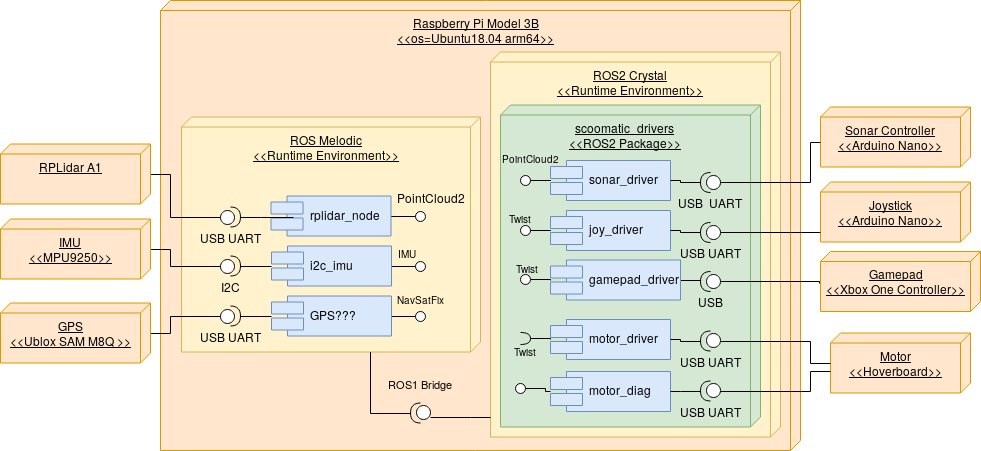

The diagram above was exported from draw.io. Its source (the exported page's mxGraphModel, read from the mxfile embedded in the PNG):
<mxGraphModel dx="2034" dy="1129" grid="1" gridSize="10" guides="1" tooltips="1" connect="1" arrows="1" fold="1" page="1" pageScale="1" pageWidth="827" pageHeight="1169" math="0" shadow="0">
  <root>
    <mxCell id="0" />
    <mxCell id="1" parent="0" />
    <mxCell id="WJ40XUZLBjvHglYCcgjx-1" value="&lt;div align=&quot;center&quot;&gt;Raspberry Pi Model 3B&lt;/div&gt;&lt;div align=&quot;center&quot;&gt;&amp;lt;&amp;lt;os=Ubuntu18.04 arm64&amp;gt;&amp;gt;&lt;br&gt;&lt;/div&gt;&lt;div align=&quot;center&quot;&gt;&lt;br&gt;&lt;/div&gt;" style="verticalAlign=top;align=center;spacingTop=8;spacingLeft=2;spacingRight=12;shape=cube;size=10;direction=south;fontStyle=4;html=1;fillColor=#ffe6cc;strokeColor=#d79b00;" parent="1" vertex="1">
      <mxGeometry x="180" y="45" width="640" height="450" as="geometry" />
    </mxCell>
    <mxCell id="WJ40XUZLBjvHglYCcgjx-18" value="&lt;div align=&quot;center&quot;&gt;ROS2 Crystal&lt;br&gt;&lt;/div&gt;&lt;div align=&quot;center&quot;&gt;&amp;lt;&amp;lt;Runtime Environment&amp;gt;&amp;gt;&lt;br&gt;&lt;/div&gt;" style="verticalAlign=top;align=center;spacingTop=8;spacingLeft=2;spacingRight=12;shape=cube;size=10;direction=south;fontStyle=4;html=1;fillColor=#fff2cc;strokeColor=#d6b656;" parent="1" vertex="1">
      <mxGeometry x="510" y="96.5" width="290" height="385" as="geometry" />
    </mxCell>
    <mxCell id="WJ40XUZLBjvHglYCcgjx-20" value="&lt;div align=&quot;center&quot;&gt;scoomatic_drivers&lt;br&gt;&lt;/div&gt;&lt;div align=&quot;center&quot;&gt;&amp;lt;&amp;lt;ROS2 Package&amp;gt;&amp;gt;&lt;br&gt;&lt;/div&gt;" style="verticalAlign=top;align=center;spacingTop=8;spacingLeft=2;spacingRight=12;shape=cube;size=10;direction=south;fontStyle=4;html=1;fillColor=#d5e8d4;strokeColor=#82b366;" parent="1" vertex="1">
      <mxGeometry x="520" y="149.5" width="260" height="322" as="geometry" />
    </mxCell>
    <mxCell id="WJ40XUZLBjvHglYCcgjx-2" value="&lt;div align=&quot;center&quot;&gt;ROS Melodic&lt;br&gt;&lt;/div&gt;&lt;div align=&quot;center&quot;&gt;&amp;lt;&amp;lt;Runtime Environment&amp;gt;&amp;gt;&lt;br&gt;&lt;/div&gt;" style="verticalAlign=top;align=center;spacingTop=8;spacingLeft=2;spacingRight=12;shape=cube;size=10;direction=south;fontStyle=4;html=1;fillColor=#fff2cc;strokeColor=#d6b656;" parent="1" vertex="1">
      <mxGeometry x="201" y="161.5" width="299" height="235" as="geometry" />
    </mxCell>
    <mxCell id="WJ40XUZLBjvHglYCcgjx-63" style="edgeStyle=orthogonalEdgeStyle;rounded=0;orthogonalLoop=1;jettySize=auto;html=1;entryX=0;entryY=0.5;entryDx=0;entryDy=0;entryPerimeter=0;labelBackgroundColor=none;endArrow=none;endFill=0;" parent="1" source="WJ40XUZLBjvHglYCcgjx-3" target="WJ40XUZLBjvHglYCcgjx-35" edge="1">
      <mxGeometry relative="1" as="geometry">
        <Array as="points">
          <mxPoint x="190" y="218.5" />
          <mxPoint x="190" y="261.5" />
        </Array>
      </mxGeometry>
    </mxCell>
    <mxCell id="WJ40XUZLBjvHglYCcgjx-3" value="RPLidar A1" style="verticalAlign=top;align=center;spacingTop=8;spacingLeft=2;spacingRight=12;shape=cube;size=10;direction=south;fontStyle=4;html=1;fillColor=#ffe6cc;strokeColor=#d79b00;" parent="1" vertex="1">
      <mxGeometry x="20" y="188.5" width="150" height="60" as="geometry" />
    </mxCell>
    <mxCell id="WJ40XUZLBjvHglYCcgjx-4" value="&lt;div&gt;Joystick&lt;/div&gt;&lt;div&gt;&amp;lt;&amp;lt;Arduino Nano&amp;gt;&amp;gt;&lt;br&gt;&lt;/div&gt;" style="verticalAlign=top;align=center;spacingTop=8;spacingLeft=2;spacingRight=12;shape=cube;size=10;direction=south;fontStyle=4;html=1;fillColor=#ffe6cc;strokeColor=#d79b00;" parent="1" vertex="1">
      <mxGeometry x="840" y="226.5" width="150" height="60" as="geometry" />
    </mxCell>
    <mxCell id="WJ40XUZLBjvHglYCcgjx-5" value="&lt;div&gt;Sonar Controller&lt;/div&gt;&lt;div&gt;&amp;lt;&amp;lt;Arduino Nano&amp;gt;&amp;gt;&lt;br&gt;&lt;/div&gt;" style="verticalAlign=top;align=center;spacingTop=8;spacingLeft=2;spacingRight=12;shape=cube;size=10;direction=south;fontStyle=4;html=1;fillColor=#ffe6cc;strokeColor=#d79b00;" parent="1" vertex="1">
      <mxGeometry x="840" y="151.5" width="150" height="60" as="geometry" />
    </mxCell>
    <mxCell id="WJ40XUZLBjvHglYCcgjx-62" style="edgeStyle=orthogonalEdgeStyle;rounded=0;orthogonalLoop=1;jettySize=auto;html=1;labelBackgroundColor=none;endArrow=none;endFill=0;" parent="1" source="WJ40XUZLBjvHglYCcgjx-6" target="WJ40XUZLBjvHglYCcgjx-36" edge="1">
      <mxGeometry relative="1" as="geometry">
        <Array as="points">
          <mxPoint x="190" y="293.5" />
          <mxPoint x="190" y="310.5" />
        </Array>
      </mxGeometry>
    </mxCell>
    <mxCell id="WJ40XUZLBjvHglYCcgjx-6" value="&lt;div&gt;IMU&lt;br&gt;&lt;/div&gt;&lt;div&gt;&amp;lt;&amp;lt;MPU9250&amp;gt;&amp;gt;&lt;br&gt;&lt;/div&gt;" style="verticalAlign=top;align=center;spacingTop=8;spacingLeft=2;spacingRight=12;shape=cube;size=10;direction=south;fontStyle=4;html=1;fillColor=#ffe6cc;strokeColor=#d79b00;" parent="1" vertex="1">
      <mxGeometry x="20" y="263.5" width="150" height="60" as="geometry" />
    </mxCell>
    <mxCell id="WJ40XUZLBjvHglYCcgjx-7" value="&lt;div&gt;Gamepad&lt;/div&gt;&lt;div&gt;&amp;lt;&amp;lt;Xbox One Controller&amp;gt;&amp;gt;&lt;br&gt;&lt;/div&gt;" style="verticalAlign=top;align=center;spacingTop=8;spacingLeft=2;spacingRight=12;shape=cube;size=10;direction=south;fontStyle=4;html=1;fillColor=#ffe6cc;strokeColor=#d79b00;" parent="1" vertex="1">
      <mxGeometry x="840" y="296" width="160" height="60" as="geometry" />
    </mxCell>
    <mxCell id="WJ40XUZLBjvHglYCcgjx-55" style="edgeStyle=orthogonalEdgeStyle;rounded=0;orthogonalLoop=1;jettySize=auto;html=1;labelBackgroundColor=none;endArrow=none;endFill=0;" parent="1" source="WJ40XUZLBjvHglYCcgjx-10" target="WJ40XUZLBjvHglYCcgjx-52" edge="1">
      <mxGeometry relative="1" as="geometry" />
    </mxCell>
    <mxCell id="WJ40XUZLBjvHglYCcgjx-64" value="PointCloud2" style="text;html=1;resizable=0;points=[];align=center;verticalAlign=middle;labelBackgroundColor=none;" parent="WJ40XUZLBjvHglYCcgjx-55" vertex="1" connectable="0">
      <mxGeometry x="0.176" y="-1" relative="1" as="geometry">
        <mxPoint x="32" y="-19" as="offset" />
      </mxGeometry>
    </mxCell>
    <mxCell id="WJ40XUZLBjvHglYCcgjx-10" value="rplidar_node" style="shape=component;align=left;spacingLeft=36;fillColor=#dae8fc;strokeColor=#6c8ebf;" parent="1" vertex="1">
      <mxGeometry x="290.5" y="240.5" width="120" height="40" as="geometry" />
    </mxCell>
    <mxCell id="WJ40XUZLBjvHglYCcgjx-56" style="edgeStyle=orthogonalEdgeStyle;rounded=0;orthogonalLoop=1;jettySize=auto;html=1;labelBackgroundColor=none;endArrow=none;endFill=0;" parent="1" source="WJ40XUZLBjvHglYCcgjx-12" target="WJ40XUZLBjvHglYCcgjx-53" edge="1">
      <mxGeometry relative="1" as="geometry" />
    </mxCell>
    <mxCell id="WJ40XUZLBjvHglYCcgjx-65" value="IMU" style="text;html=1;resizable=0;points=[];align=center;verticalAlign=middle;labelBackgroundColor=none;fontSize=10;" parent="WJ40XUZLBjvHglYCcgjx-56" vertex="1" connectable="0">
      <mxGeometry x="0.3485" relative="1" as="geometry">
        <mxPoint x="9.5" y="-15" as="offset" />
      </mxGeometry>
    </mxCell>
    <mxCell id="WJ40XUZLBjvHglYCcgjx-12" value="i2c_imu " style="shape=component;align=left;spacingLeft=36;fillColor=#dae8fc;strokeColor=#6c8ebf;" parent="1" vertex="1">
      <mxGeometry x="291" y="290.5" width="120" height="40" as="geometry" />
    </mxCell>
    <mxCell id="WJ40XUZLBjvHglYCcgjx-57" style="edgeStyle=orthogonalEdgeStyle;rounded=0;orthogonalLoop=1;jettySize=auto;html=1;labelBackgroundColor=none;endArrow=none;endFill=0;" parent="1" source="WJ40XUZLBjvHglYCcgjx-15" target="WJ40XUZLBjvHglYCcgjx-54" edge="1">
      <mxGeometry relative="1" as="geometry" />
    </mxCell>
    <mxCell id="WJ40XUZLBjvHglYCcgjx-66" value="NavSatFix" style="text;html=1;resizable=0;points=[];align=center;verticalAlign=middle;labelBackgroundColor=none;fontSize=10;" parent="WJ40XUZLBjvHglYCcgjx-57" vertex="1" connectable="0">
      <mxGeometry x="0.197" y="-1" relative="1" as="geometry">
        <mxPoint x="22.5" y="-18" as="offset" />
      </mxGeometry>
    </mxCell>
    <mxCell id="WJ40XUZLBjvHglYCcgjx-15" value="GPS???" style="shape=component;align=left;spacingLeft=36;fillColor=#dae8fc;strokeColor=#6c8ebf;" parent="1" vertex="1">
      <mxGeometry x="291" y="340.5" width="120" height="40" as="geometry" />
    </mxCell>
    <mxCell id="WJ40XUZLBjvHglYCcgjx-61" style="edgeStyle=orthogonalEdgeStyle;rounded=0;orthogonalLoop=1;jettySize=auto;html=1;labelBackgroundColor=none;endArrow=none;endFill=0;" parent="1" source="WJ40XUZLBjvHglYCcgjx-16" target="WJ40XUZLBjvHglYCcgjx-37" edge="1">
      <mxGeometry relative="1" as="geometry">
        <Array as="points">
          <mxPoint x="190" y="377.5" />
          <mxPoint x="190" y="360.5" />
        </Array>
      </mxGeometry>
    </mxCell>
    <mxCell id="WJ40XUZLBjvHglYCcgjx-16" value="&lt;div&gt;GPS&lt;br&gt;&lt;/div&gt;&lt;div&gt;&amp;lt;&amp;lt;Ublox SAM M8Q &amp;gt;&amp;gt;&lt;br&gt;&lt;/div&gt;" style="verticalAlign=top;align=center;spacingTop=8;spacingLeft=2;spacingRight=12;shape=cube;size=10;direction=south;fontStyle=4;html=1;fillColor=#ffe6cc;strokeColor=#d79b00;" parent="1" vertex="1">
      <mxGeometry x="20" y="347.5" width="150" height="60" as="geometry" />
    </mxCell>
    <mxCell id="WJ40XUZLBjvHglYCcgjx-17" value="&lt;div&gt;Motor&lt;/div&gt;&lt;div&gt;&amp;lt;&amp;lt;Hoverboard&amp;gt;&amp;gt;&lt;br&gt;&lt;/div&gt;" style="verticalAlign=top;align=center;spacingTop=8;spacingLeft=2;spacingRight=12;shape=cube;size=10;direction=south;fontStyle=4;html=1;fillColor=#ffe6cc;strokeColor=#d79b00;" parent="1" vertex="1">
      <mxGeometry x="850" y="377.5" width="140" height="60" as="geometry" />
    </mxCell>
    <mxCell id="WJ40XUZLBjvHglYCcgjx-19" value="sonar_driver" style="shape=component;align=left;spacingLeft=36;fillColor=#dae8fc;strokeColor=#6c8ebf;" parent="1" vertex="1">
      <mxGeometry x="570" y="205" width="120" height="40" as="geometry" />
    </mxCell>
    <mxCell id="WJ40XUZLBjvHglYCcgjx-25" value="joy_driver" style="shape=component;align=left;spacingLeft=36;fillColor=#dae8fc;strokeColor=#6c8ebf;" parent="1" vertex="1">
      <mxGeometry x="570" y="255" width="120" height="40" as="geometry" />
    </mxCell>
    <mxCell id="WJ40XUZLBjvHglYCcgjx-45" style="edgeStyle=orthogonalEdgeStyle;rounded=0;orthogonalLoop=1;jettySize=auto;html=1;entryX=1;entryY=0.5;entryDx=0;entryDy=0;entryPerimeter=0;endArrow=none;endFill=0;" parent="1" source="WJ40XUZLBjvHglYCcgjx-26" target="WJ40XUZLBjvHglYCcgjx-31" edge="1">
      <mxGeometry relative="1" as="geometry">
        <Array as="points" />
      </mxGeometry>
    </mxCell>
    <mxCell id="WJ40XUZLBjvHglYCcgjx-26" value="gamepad_driver" style="shape=component;align=left;spacingLeft=36;fillColor=#dae8fc;strokeColor=#6c8ebf;" parent="1" vertex="1">
      <mxGeometry x="570" y="304.5" width="130" height="40" as="geometry" />
    </mxCell>
    <mxCell id="WJ40XUZLBjvHglYCcgjx-27" value="motor_driver" style="shape=component;align=left;spacingLeft=36;fillColor=#dae8fc;strokeColor=#6c8ebf;" parent="1" vertex="1">
      <mxGeometry x="570" y="364" width="120" height="40" as="geometry" />
    </mxCell>
    <mxCell id="WJ40XUZLBjvHglYCcgjx-28" value="motor_diag" style="shape=component;align=left;spacingLeft=36;fillColor=#dae8fc;strokeColor=#6c8ebf;" parent="1" vertex="1">
      <mxGeometry x="570" y="416" width="120" height="40" as="geometry" />
    </mxCell>
    <mxCell id="WJ40XUZLBjvHglYCcgjx-41" style="edgeStyle=orthogonalEdgeStyle;rounded=0;orthogonalLoop=1;jettySize=auto;html=1;entryX=0;entryY=0;entryDx=35;entryDy=150;entryPerimeter=0;endArrow=none;endFill=0;" parent="1" source="WJ40XUZLBjvHglYCcgjx-29" target="WJ40XUZLBjvHglYCcgjx-5" edge="1">
      <mxGeometry relative="1" as="geometry">
        <Array as="points">
          <mxPoint x="830" y="226.5" />
          <mxPoint x="830" y="186.5" />
        </Array>
      </mxGeometry>
    </mxCell>
    <mxCell id="WJ40XUZLBjvHglYCcgjx-42" style="edgeStyle=orthogonalEdgeStyle;rounded=0;orthogonalLoop=1;jettySize=auto;html=1;endArrow=none;endFill=0;" parent="1" source="WJ40XUZLBjvHglYCcgjx-29" target="WJ40XUZLBjvHglYCcgjx-19" edge="1">
      <mxGeometry relative="1" as="geometry" />
    </mxCell>
    <mxCell id="WJ40XUZLBjvHglYCcgjx-29" value="USB&amp;nbsp; UART" style="shape=providedRequiredInterface;html=1;verticalLabelPosition=bottom;align=center;direction=west;" parent="1" vertex="1">
      <mxGeometry x="720" y="217" width="20" height="20" as="geometry" />
    </mxCell>
    <mxCell id="WJ40XUZLBjvHglYCcgjx-43" style="edgeStyle=orthogonalEdgeStyle;rounded=0;orthogonalLoop=1;jettySize=auto;html=1;endArrow=none;endFill=0;" parent="1" source="WJ40XUZLBjvHglYCcgjx-30" target="WJ40XUZLBjvHglYCcgjx-25" edge="1">
      <mxGeometry relative="1" as="geometry" />
    </mxCell>
    <mxCell id="WJ40XUZLBjvHglYCcgjx-44" style="edgeStyle=orthogonalEdgeStyle;rounded=0;orthogonalLoop=1;jettySize=auto;html=1;endArrow=none;endFill=0;" parent="1" source="WJ40XUZLBjvHglYCcgjx-30" target="WJ40XUZLBjvHglYCcgjx-4" edge="1">
      <mxGeometry relative="1" as="geometry">
        <Array as="points">
          <mxPoint x="810" y="276.5" />
          <mxPoint x="810" y="276.5" />
        </Array>
      </mxGeometry>
    </mxCell>
    <mxCell id="WJ40XUZLBjvHglYCcgjx-30" value="USB UART" style="shape=providedRequiredInterface;html=1;verticalLabelPosition=bottom;align=center;direction=west;" parent="1" vertex="1">
      <mxGeometry x="720" y="267" width="20" height="20" as="geometry" />
    </mxCell>
    <mxCell id="WJ40XUZLBjvHglYCcgjx-46" style="edgeStyle=orthogonalEdgeStyle;rounded=0;orthogonalLoop=1;jettySize=auto;html=1;endArrow=none;endFill=0;" parent="1" source="WJ40XUZLBjvHglYCcgjx-31" edge="1">
      <mxGeometry relative="1" as="geometry">
        <mxPoint x="839" y="327.5" as="targetPoint" />
        <Array as="points">
          <mxPoint x="839" y="325.5" />
        </Array>
      </mxGeometry>
    </mxCell>
    <mxCell id="WJ40XUZLBjvHglYCcgjx-31" value="USB" style="shape=providedRequiredInterface;html=1;verticalLabelPosition=bottom;align=center;direction=west;" parent="1" vertex="1">
      <mxGeometry x="720" y="316" width="20" height="20" as="geometry" />
    </mxCell>
    <mxCell id="WJ40XUZLBjvHglYCcgjx-47" style="edgeStyle=orthogonalEdgeStyle;rounded=0;orthogonalLoop=1;jettySize=auto;html=1;endArrow=none;endFill=0;" parent="1" source="WJ40XUZLBjvHglYCcgjx-32" target="WJ40XUZLBjvHglYCcgjx-17" edge="1">
      <mxGeometry relative="1" as="geometry">
        <Array as="points">
          <mxPoint x="830" y="385.5" />
          <mxPoint x="830" y="407.5" />
        </Array>
      </mxGeometry>
    </mxCell>
    <mxCell id="WJ40XUZLBjvHglYCcgjx-50" style="edgeStyle=orthogonalEdgeStyle;rounded=0;orthogonalLoop=1;jettySize=auto;html=1;endArrow=none;endFill=0;" parent="1" source="WJ40XUZLBjvHglYCcgjx-32" target="WJ40XUZLBjvHglYCcgjx-27" edge="1">
      <mxGeometry relative="1" as="geometry" />
    </mxCell>
    <mxCell id="WJ40XUZLBjvHglYCcgjx-32" value="USB UART" style="shape=providedRequiredInterface;html=1;verticalLabelPosition=bottom;align=center;direction=west;" parent="1" vertex="1">
      <mxGeometry x="720" y="375.5" width="20" height="20" as="geometry" />
    </mxCell>
    <mxCell id="WJ40XUZLBjvHglYCcgjx-48" style="edgeStyle=orthogonalEdgeStyle;rounded=0;orthogonalLoop=1;jettySize=auto;html=1;endArrow=none;endFill=0;" parent="1" source="WJ40XUZLBjvHglYCcgjx-33" target="WJ40XUZLBjvHglYCcgjx-17" edge="1">
      <mxGeometry relative="1" as="geometry">
        <Array as="points">
          <mxPoint x="830" y="435.5" />
          <mxPoint x="830" y="415.5" />
        </Array>
      </mxGeometry>
    </mxCell>
    <mxCell id="WJ40XUZLBjvHglYCcgjx-49" style="edgeStyle=orthogonalEdgeStyle;rounded=0;orthogonalLoop=1;jettySize=auto;html=1;endArrow=none;endFill=0;" parent="1" source="WJ40XUZLBjvHglYCcgjx-33" target="WJ40XUZLBjvHglYCcgjx-28" edge="1">
      <mxGeometry relative="1" as="geometry" />
    </mxCell>
    <mxCell id="WJ40XUZLBjvHglYCcgjx-33" value="USB UART" style="shape=providedRequiredInterface;html=1;verticalLabelPosition=bottom;align=center;direction=west;" parent="1" vertex="1">
      <mxGeometry x="720" y="425.5" width="20" height="20" as="geometry" />
    </mxCell>
    <mxCell id="WJ40XUZLBjvHglYCcgjx-39" style="edgeStyle=orthogonalEdgeStyle;rounded=0;orthogonalLoop=1;jettySize=auto;html=1;endArrow=none;endFill=0;" parent="1" source="WJ40XUZLBjvHglYCcgjx-34" target="WJ40XUZLBjvHglYCcgjx-18" edge="1">
      <mxGeometry relative="1" as="geometry">
        <Array as="points">
          <mxPoint x="490" y="461.5" />
          <mxPoint x="490" y="461.5" />
        </Array>
      </mxGeometry>
    </mxCell>
    <mxCell id="WJ40XUZLBjvHglYCcgjx-40" value="ROS1 Bridge" style="edgeStyle=orthogonalEdgeStyle;rounded=0;orthogonalLoop=1;jettySize=auto;html=1;endArrow=none;endFill=0;labelBorderColor=none;labelBackgroundColor=none;" parent="1" source="WJ40XUZLBjvHglYCcgjx-34" target="WJ40XUZLBjvHglYCcgjx-2" edge="1">
      <mxGeometry x="0.3725" y="-50" relative="1" as="geometry">
        <Array as="points">
          <mxPoint x="390" y="457.5" />
        </Array>
        <mxPoint as="offset" />
      </mxGeometry>
    </mxCell>
    <mxCell id="WJ40XUZLBjvHglYCcgjx-34" value="" style="shape=providedRequiredInterface;html=1;verticalLabelPosition=bottom;align=center;direction=west;" parent="1" vertex="1">
      <mxGeometry x="430" y="447.5" width="20" height="20" as="geometry" />
    </mxCell>
    <mxCell id="WJ40XUZLBjvHglYCcgjx-58" style="edgeStyle=orthogonalEdgeStyle;rounded=0;orthogonalLoop=1;jettySize=auto;html=1;entryX=0.184;entryY=0.529;entryDx=0;entryDy=0;entryPerimeter=0;labelBackgroundColor=none;endArrow=none;endFill=0;" parent="1" source="WJ40XUZLBjvHglYCcgjx-35" target="WJ40XUZLBjvHglYCcgjx-10" edge="1">
      <mxGeometry relative="1" as="geometry" />
    </mxCell>
    <mxCell id="WJ40XUZLBjvHglYCcgjx-35" value="USB UART" style="shape=providedRequiredInterface;html=1;verticalLabelPosition=bottom;align=center;direction=east;" parent="1" vertex="1">
      <mxGeometry x="240" y="251.5" width="20" height="20" as="geometry" />
    </mxCell>
    <mxCell id="WJ40XUZLBjvHglYCcgjx-59" style="edgeStyle=orthogonalEdgeStyle;rounded=0;orthogonalLoop=1;jettySize=auto;html=1;labelBackgroundColor=none;endArrow=none;endFill=0;" parent="1" source="WJ40XUZLBjvHglYCcgjx-36" target="WJ40XUZLBjvHglYCcgjx-12" edge="1">
      <mxGeometry relative="1" as="geometry" />
    </mxCell>
    <mxCell id="WJ40XUZLBjvHglYCcgjx-36" value="I2C" style="shape=providedRequiredInterface;html=1;verticalLabelPosition=bottom;align=center;direction=east;" parent="1" vertex="1">
      <mxGeometry x="240" y="300.5" width="20" height="20" as="geometry" />
    </mxCell>
    <mxCell id="WJ40XUZLBjvHglYCcgjx-60" style="edgeStyle=orthogonalEdgeStyle;rounded=0;orthogonalLoop=1;jettySize=auto;html=1;labelBackgroundColor=none;endArrow=none;endFill=0;" parent="1" source="WJ40XUZLBjvHglYCcgjx-37" target="WJ40XUZLBjvHglYCcgjx-15" edge="1">
      <mxGeometry relative="1" as="geometry" />
    </mxCell>
    <mxCell id="WJ40XUZLBjvHglYCcgjx-37" value="USB UART" style="shape=providedRequiredInterface;html=1;verticalLabelPosition=bottom;align=center;direction=east;" parent="1" vertex="1">
      <mxGeometry x="240" y="350.5" width="20" height="20" as="geometry" />
    </mxCell>
    <mxCell id="WJ40XUZLBjvHglYCcgjx-52" value="" style="ellipse;whiteSpace=wrap;html=1;aspect=fixed;align=center;" parent="1" vertex="1">
      <mxGeometry x="435" y="255.5" width="10" height="10" as="geometry" />
    </mxCell>
    <mxCell id="WJ40XUZLBjvHglYCcgjx-53" value="" style="ellipse;whiteSpace=wrap;html=1;aspect=fixed;align=center;" parent="1" vertex="1">
      <mxGeometry x="435" y="305.5" width="10" height="10" as="geometry" />
    </mxCell>
    <mxCell id="WJ40XUZLBjvHglYCcgjx-54" value="" style="ellipse;whiteSpace=wrap;html=1;aspect=fixed;align=center;" parent="1" vertex="1">
      <mxGeometry x="435" y="355.5" width="10" height="10" as="geometry" />
    </mxCell>
    <mxCell id="WJ40XUZLBjvHglYCcgjx-77" style="edgeStyle=orthogonalEdgeStyle;rounded=0;orthogonalLoop=1;jettySize=auto;html=1;labelBackgroundColor=none;endArrow=none;endFill=0;fontSize=10;" parent="1" source="WJ40XUZLBjvHglYCcgjx-68" target="WJ40XUZLBjvHglYCcgjx-19" edge="1">
      <mxGeometry relative="1" as="geometry" />
    </mxCell>
    <mxCell id="WJ40XUZLBjvHglYCcgjx-79" value="PointCloud2" style="text;html=1;resizable=0;points=[];align=center;verticalAlign=middle;labelBackgroundColor=none;fontSize=10;" parent="WJ40XUZLBjvHglYCcgjx-77" vertex="1" connectable="0">
      <mxGeometry x="0.7778" y="-1" relative="1" as="geometry">
        <mxPoint x="-13.5" y="-24.5" as="offset" />
      </mxGeometry>
    </mxCell>
    <mxCell id="WJ40XUZLBjvHglYCcgjx-68" value="" style="ellipse;whiteSpace=wrap;html=1;aspect=fixed;align=center;" parent="1" vertex="1">
      <mxGeometry x="540" y="220" width="10" height="10" as="geometry" />
    </mxCell>
    <mxCell id="WJ40XUZLBjvHglYCcgjx-76" style="edgeStyle=orthogonalEdgeStyle;rounded=0;orthogonalLoop=1;jettySize=auto;html=1;labelBackgroundColor=none;endArrow=none;endFill=0;fontSize=10;" parent="1" source="WJ40XUZLBjvHglYCcgjx-69" target="WJ40XUZLBjvHglYCcgjx-25" edge="1">
      <mxGeometry relative="1" as="geometry" />
    </mxCell>
    <mxCell id="WJ40XUZLBjvHglYCcgjx-78" value="Twist" style="text;html=1;resizable=0;points=[];align=center;verticalAlign=middle;labelBackgroundColor=none;fontSize=10;" parent="WJ40XUZLBjvHglYCcgjx-76" vertex="1" connectable="0">
      <mxGeometry x="0.8445" relative="1" as="geometry">
        <mxPoint x="-25.5" y="-13.5" as="offset" />
      </mxGeometry>
    </mxCell>
    <mxCell id="WJ40XUZLBjvHglYCcgjx-69" value="" style="ellipse;whiteSpace=wrap;html=1;aspect=fixed;align=center;" parent="1" vertex="1">
      <mxGeometry x="540" y="270" width="10" height="10" as="geometry" />
    </mxCell>
    <mxCell id="WJ40XUZLBjvHglYCcgjx-75" style="edgeStyle=orthogonalEdgeStyle;rounded=0;orthogonalLoop=1;jettySize=auto;html=1;labelBackgroundColor=none;endArrow=none;endFill=0;fontSize=10;" parent="1" source="WJ40XUZLBjvHglYCcgjx-70" target="WJ40XUZLBjvHglYCcgjx-26" edge="1">
      <mxGeometry relative="1" as="geometry" />
    </mxCell>
    <mxCell id="WJ40XUZLBjvHglYCcgjx-80" value="Twist" style="text;html=1;resizable=0;points=[];align=center;verticalAlign=middle;labelBackgroundColor=none;fontSize=10;" parent="WJ40XUZLBjvHglYCcgjx-75" vertex="1" connectable="0">
      <mxGeometry x="0.9683" y="-6" relative="1" as="geometry">
        <mxPoint x="-24" y="-13.5" as="offset" />
      </mxGeometry>
    </mxCell>
    <mxCell id="WJ40XUZLBjvHglYCcgjx-70" value="" style="ellipse;whiteSpace=wrap;html=1;aspect=fixed;align=center;" parent="1" vertex="1">
      <mxGeometry x="540" y="318.5" width="10" height="10" as="geometry" />
    </mxCell>
    <mxCell id="WJ40XUZLBjvHglYCcgjx-81" style="edgeStyle=orthogonalEdgeStyle;rounded=0;orthogonalLoop=1;jettySize=auto;html=1;labelBackgroundColor=none;endArrow=none;endFill=0;fontSize=10;" parent="1" source="WJ40XUZLBjvHglYCcgjx-72" target="WJ40XUZLBjvHglYCcgjx-28" edge="1">
      <mxGeometry relative="1" as="geometry" />
    </mxCell>
    <mxCell id="WJ40XUZLBjvHglYCcgjx-72" value="" style="ellipse;whiteSpace=wrap;html=1;aspect=fixed;align=center;" parent="1" vertex="1">
      <mxGeometry x="535" y="427.5" width="10" height="10" as="geometry" />
    </mxCell>
    <mxCell id="WJ40XUZLBjvHglYCcgjx-74" style="edgeStyle=orthogonalEdgeStyle;rounded=0;orthogonalLoop=1;jettySize=auto;html=1;labelBackgroundColor=none;endArrow=none;endFill=0;fontSize=10;" parent="1" source="WJ40XUZLBjvHglYCcgjx-73" target="WJ40XUZLBjvHglYCcgjx-27" edge="1">
      <mxGeometry relative="1" as="geometry" />
    </mxCell>
    <mxCell id="WJ40XUZLBjvHglYCcgjx-73" value="Twist" style="shape=requiredInterface;html=1;verticalLabelPosition=bottom;labelBackgroundColor=none;fontSize=10;align=center;" parent="1" vertex="1">
      <mxGeometry x="540" y="377" width="10" height="12" as="geometry" />
    </mxCell>
  </root>
</mxGraphModel>